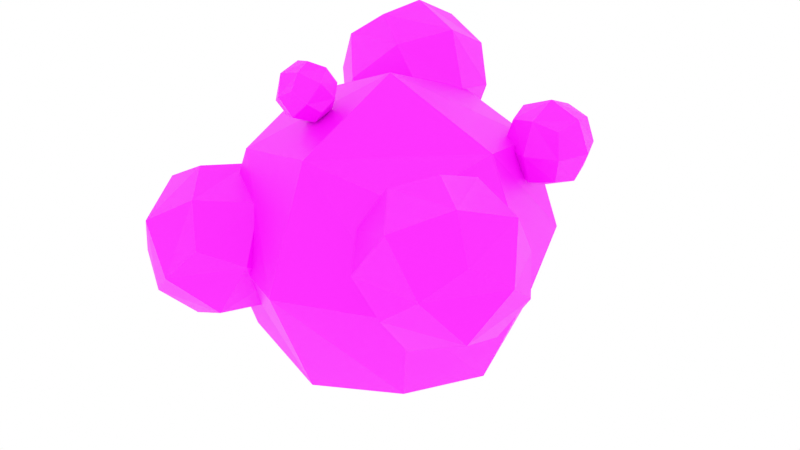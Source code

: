 # Source: butterfly-weed.blend  (saved by Blender 2.92.15; exported with 4.5.12 LTS)
import bpy
from mathutils import Matrix  # noqa: F401  (used for matrix-valued properties, if any)

bpy.ops.wm.read_factory_settings(use_empty=True)
scene = bpy.context.scene
scene.name = 'Scene'

# ---- collections
col_collection = bpy.data.collections.new('Collection'); scene.collection.children.link(col_collection)

# ---- images (referenced by path relative to the original .blend; pixels are not part of the script)
import os
ASSET_DIR = os.environ.get("B2B_ASSET_DIR", "")  # directory of the original .blend (textures are referenced by path, not embedded)
HERE = os.path.dirname(os.path.abspath(__file__))  # packed textures are extracted next to this script under _unpacked/

def load_image(name, relpath, width, height, colorspace="sRGB"):
    """Load a texture the original file referenced (path relative to the .blend, or extracted next to this script)."""
    p = next((c for c in (os.path.join(HERE, relpath), os.path.join(ASSET_DIR, relpath)) if relpath and os.path.exists(c)), "")
    if p:
        img = bpy.data.images.load(p, check_existing=True)
        img.name = name
    else:  # same state as the original file: an image datablock whose file is absent (Cycles renders it pink)
        img = bpy.data.images.new(name, width, height)
        img.source = "FILE"
        img.filepath = "//" + (relpath or name)
    img.colorspace_settings.name = colorspace
    return img
img_butterfly_weed_png = load_image('butterfly-weed.png', 'butterfly-weed.png', 1024, 1024, 'sRGB')

# ---- materials (node trees are filled in below, after node groups)
mat_butterfly_weed = bpy.data.materials.new('Butterfly weed')

# ---- material node trees
mat_butterfly_weed.use_nodes = True; mat_butterfly_weed.node_tree.nodes.clear()
_N = mat_butterfly_weed.node_tree.nodes; _L = mat_butterfly_weed.node_tree.links
n0 = _N.new('ShaderNodeBsdfPrincipled'); n0.name = 'Principled BSDF'; n0.location = (10, 300)
n0.distribution = 'GGX'
n0.subsurface_method = 'BURLEY'
n0.inputs[3].default_value = 1.45
n0.inputs[27].default_value = (0.0, 0.0, 0.0, 1.0)
n0.inputs[28].default_value = 1.0
n1 = _N.new('ShaderNodeOutputMaterial'); n1.name = 'Material Output'; n1.location = (300, 300)
n2 = _N.new('ShaderNodeTexNoise'); n2.name = 'Noise Texture'; n2.location = (-478, 155)
n2.noise_dimensions = '2D'
n2.inputs[2].default_value = 36.6
n2.inputs[4].default_value = 1.0
n3 = _N.new('ShaderNodeTexCoord'); n3.name = 'Texture Coordinate'; n3.location = (-978, 173)
n4 = _N.new('ShaderNodeMapping'); n4.name = 'Mapping'; n4.location = (-768, 190)
n4.width = 240
n5 = _N.new('ShaderNodeValToRGB'); n5.name = 'ColorRamp'; n5.location = (-296, 249)
n5.color_ramp.interpolation = 'CONSTANT'
while len(n5.color_ramp.elements) > 1: n5.color_ramp.elements.remove(n5.color_ramp.elements[-1])
n5.color_ramp.elements[0].position = 0.4182; n5.color_ramp.elements[0].color = (0.1002, 0.2989, 0.09701, 1.0)
_e = n5.color_ramp.elements.new(0.5591); _e.color = (1.0, 0.1025, 0.001377, 1.0)
n6 = _N.new('ShaderNodeTexImage'); n6.name = 'Image Texture'; n6.location = (-309, -112)
n6.image = img_butterfly_weed_png
_L.new(n0.outputs[0], n1.inputs[0])
_L.new(n4.outputs[0], n2.inputs[0])
_L.new(n2.outputs[0], n5.inputs[0])
_L.new(n3.outputs[2], n4.inputs[0])
_L.new(n6.outputs[0], n0.inputs[0])
n1.is_active_output = True

# ---- world
world_world = bpy.data.worlds.new('World'); scene.world = world_world
world_world.use_nodes = True; world_world.node_tree.nodes.clear()
_N = world_world.node_tree.nodes; _L = world_world.node_tree.links
n0 = _N.new('ShaderNodeOutputWorld'); n0.name = 'World Output'; n0.location = (300, 300)
n1 = _N.new('ShaderNodeBackground'); n1.name = 'Background'; n1.location = (10, 300)
n1.inputs[0].default_value = (1.0, 1.0, 1.0, 1.0)
_L.new(n1.outputs[0], n0.inputs[0])
n0.is_active_output = True
world_world.color = (0.05088, 0.05088, 0.05088)
world_world.use_sun_shadow = False
world_world.sun_shadow_jitter_overblur = 0.0

# ---- meshes
me_cube_001 = bpy.data.meshes.new('Cube.001')
me_cube_001.from_pydata([(-0.2807, -0.2807, 0.2193), (-0.2807, -0.2807, 0.7807), (-0.2807, 0.2807, 0.2193), (-0.2807, 0.2807, 0.7807), (0.2807, -0.2807, 0.2193), (0.2807, -0.2807, 0.7807), (0.2807, 0.2807, 0.2193), (0.2807, 0.2807, 0.7807), (-0.3438, 1.154e-09, 0.1562), (-0.3438, -0.3438, 0.5), (-0.3438, 1.154e-09, 0.8438), (-0.3438, 0.3438, 0.5), (2.212e-09, 0.3438, 0.1562), (2.212e-09, 0.3438, 0.8438), (0.3438, 0.3438, 0.5), (0.3438, 1.154e-09, 0.1562), (0.3438, 1.154e-09, 0.8438), (0.3438, -0.3438, 0.5), (2.212e-09, -0.3438, 0.1562), (2.212e-09, -0.3438, 0.8438), (2.212e-09, 1.154e-09, 0.9862), (2.212e-09, 1.154e-09, 0.01381), (2.212e-09, -0.4862, 0.5), (0.4862, 1.154e-09, 0.5), (2.212e-09, 0.4862, 0.5), (-0.4862, 1.154e-09, 0.5), (-0.2249, 0.1897, 0.6728), (-0.4193, 0.2657, 0.8376), (-0.1642, 0.4446, 0.6267), (-0.3587, 0.5207, 0.7915), (-0.05371, 0.1858, 0.8765), (-0.2482, 0.2619, 1.041), (0.006918, 0.4407, 0.8304), (-0.1876, 0.5168, 0.9952), (-0.1919, 0.309, 0.6083), (-0.3481, 0.1995, 0.7375), (-0.4301, 0.4022, 0.8102), (-0.2739, 0.5117, 0.681), (-0.04999, 0.4628, 0.7048), (-0.2882, 0.5559, 0.9067), (-0.06428, 0.507, 0.9305), (0.01769, 0.3043, 0.8578), (-0.2205, 0.3975, 1.06), (-0.1385, 0.1948, 0.987), (-0.1242, 0.1505, 0.7613), (-0.3624, 0.2437, 0.9632), (-0.3746, 0.4191, 0.9768), (-0.03778, 0.2873, 0.6912), (-0.2587, 0.1325, 0.8739), (-0.058, 0.3499, 1.01), (-0.1537, 0.574, 0.7941), (-0.3544, 0.3566, 0.6576), (0.2296, -0.1484, 0.5577), (0.1919, -0.3569, 0.7186), (0.4126, -0.05224, 0.7251), (0.375, -0.2608, 0.886), (0.4189, -0.2828, 0.4278), (0.3813, -0.4913, 0.5887), (0.602, -0.1866, 0.5953), (0.5644, -0.3951, 0.7562), (0.304, -0.06179, 0.6379), (0.1689, -0.2484, 0.6339), (0.258, -0.3172, 0.835), (0.3931, -0.1306, 0.839), (0.5321, -0.08518, 0.6609), (0.486, -0.3406, 0.858), (0.625, -0.2952, 0.6799), (0.536, -0.2264, 0.4789), (0.4899, -0.4818, 0.6759), (0.4008, -0.413, 0.4749), (0.3079, -0.203, 0.4559), (0.2618, -0.4584, 0.6529), (0.3644, -0.4524, 0.7963), (0.4295, -0.09118, 0.5176), (0.2384, -0.3551, 0.5119), (0.561, -0.3881, 0.5445), (0.5555, -0.1885, 0.8019), (0.233, -0.1554, 0.7694), (-0.2928, -0.3166, 0.2838), (-0.4096, -0.5283, 0.3948), (-0.4413, -0.1555, 0.4347), (-0.5581, -0.3672, 0.5458), (-0.1055, -0.3208, 0.4726), (-0.2222, -0.5325, 0.5837), (-0.254, -0.1597, 0.6236), (-0.3708, -0.3714, 0.7347), (-0.375, -0.2117, 0.3255), (-0.3556, -0.44, 0.3011), (-0.518, -0.471, 0.4616), (-0.5375, -0.2427, 0.486), (-0.3512, -0.1157, 0.5336), (-0.4943, -0.375, 0.6697), (-0.308, -0.2479, 0.7173), (-0.1456, -0.2169, 0.5569), (-0.2886, -0.4762, 0.6929), (-0.1261, -0.4452, 0.5325), (-0.1693, -0.313, 0.3488), (-0.3124, -0.5723, 0.4848), (-0.4329, -0.5273, 0.6054), (-0.2307, -0.1606, 0.413), (-0.2032, -0.4835, 0.3785), (-0.1696, -0.3476, 0.6728), (-0.4604, -0.2044, 0.6399), (-0.494, -0.3403, 0.3456), (0.2794, 0.183, 0.7219), (0.2794, 0.183, 0.8668), (0.2794, 0.3279, 0.7219), (0.2794, 0.3279, 0.8668), (0.4243, 0.183, 0.7219), (0.4243, 0.183, 0.8668), (0.4243, 0.3279, 0.7219), (0.4243, 0.3279, 0.8668), (0.2631, 0.2554, 0.7056), (0.2631, 0.1667, 0.7943), (0.2631, 0.2554, 0.8831), (0.2631, 0.3441, 0.7943), (0.3518, 0.3441, 0.7056), (0.3518, 0.3441, 0.8831), (0.4406, 0.3441, 0.7943), (0.4406, 0.2554, 0.7056), (0.4406, 0.2554, 0.8831), (0.4406, 0.1667, 0.7943), (0.3518, 0.1667, 0.7056), (0.3518, 0.1667, 0.8831), (0.3518, 0.2554, 0.9198), (0.3518, 0.2554, 0.6689), (0.3518, 0.13, 0.7943), (0.4773, 0.2554, 0.7943), (0.3518, 0.3809, 0.7943), (0.2264, 0.2554, 0.7943), (-0.1913, -0.2448, 0.9314), (-0.109, -0.2659, 0.982), (-0.2067, -0.1659, 0.9891), (-0.1244, -0.187, 1.04), (-0.1387, -0.1889, 0.869), (-0.05635, -0.21, 0.9197), (-0.154, -0.11, 0.9268), (-0.07169, -0.1311, 0.9774), (-0.2142, -0.2093, 0.9616), (-0.1544, -0.2705, 0.9572), (-0.1134, -0.2351, 1.024), (-0.1732, -0.1739, 1.028), (-0.1913, -0.1268, 0.9587), (-0.09051, -0.1526, 1.021), (-0.1087, -0.1054, 0.9516), (-0.1497, -0.1408, 0.8852), (-0.04885, -0.1666, 0.9472), (-0.08987, -0.202, 0.8809), (-0.1725, -0.2233, 0.888), (-0.07172, -0.2491, 0.9501), (-0.06023, -0.2062, 0.9983), (-0.2028, -0.1697, 0.9105), (-0.1182, -0.2562, 0.9044), (-0.0859, -0.1395, 0.9004), (-0.1448, -0.1197, 1.004), (-0.1771, -0.2364, 1.008)], [], [(25, 10, 3, 11), (24, 13, 7, 14), (23, 16, 5, 17), (22, 19, 1, 9), (21, 15, 4, 18), (20, 10, 1, 19), (16, 20, 19, 5), (7, 13, 20, 16), (13, 3, 10, 20), (8, 21, 18, 0), (2, 12, 21, 8), (12, 6, 15, 21), (18, 22, 9, 0), (4, 17, 22, 18), (17, 5, 19, 22), (15, 23, 17, 4), (6, 14, 23, 15), (14, 7, 16, 23), (12, 24, 14, 6), (2, 11, 24, 12), (11, 3, 13, 24), (8, 25, 11, 2), (0, 9, 25, 8), (9, 1, 10, 25), (51, 36, 29, 37), (50, 39, 33, 40), (49, 42, 31, 43), (48, 45, 27, 35), (47, 41, 30, 44), (46, 36, 27, 45), (42, 46, 45, 31), (33, 39, 46, 42), (39, 29, 36, 46), (34, 47, 44, 26), (28, 38, 47, 34), (38, 32, 41, 47), (44, 48, 35, 26), (30, 43, 48, 44), (43, 31, 45, 48), (41, 49, 43, 30), (32, 40, 49, 41), (40, 33, 42, 49), (38, 50, 40, 32), (28, 37, 50, 38), (37, 29, 39, 50), (34, 51, 37, 28), (26, 35, 51, 34), (35, 27, 36, 51), (77, 62, 55, 63), (76, 65, 59, 66), (75, 68, 57, 69), (74, 71, 53, 61), (73, 67, 56, 70), (72, 62, 53, 71), (68, 72, 71, 57), (59, 65, 72, 68), (65, 55, 62, 72), (60, 73, 70, 52), (54, 64, 73, 60), (64, 58, 67, 73), (70, 74, 61, 52), (56, 69, 74, 70), (69, 57, 71, 74), (67, 75, 69, 56), (58, 66, 75, 67), (66, 59, 68, 75), (64, 76, 66, 58), (54, 63, 76, 64), (63, 55, 65, 76), (60, 77, 63, 54), (52, 61, 77, 60), (61, 53, 62, 77), (103, 88, 81, 89), (102, 91, 85, 92), (101, 94, 83, 95), (100, 97, 79, 87), (99, 93, 82, 96), (98, 88, 79, 97), (94, 98, 97, 83), (85, 91, 98, 94), (91, 81, 88, 98), (86, 99, 96, 78), (80, 90, 99, 86), (90, 84, 93, 99), (96, 100, 87, 78), (82, 95, 100, 96), (95, 83, 97, 100), (93, 101, 95, 82), (84, 92, 101, 93), (92, 85, 94, 101), (90, 102, 92, 84), (80, 89, 102, 90), (89, 81, 91, 102), (86, 103, 89, 80), (78, 87, 103, 86), (87, 79, 88, 103), (129, 114, 107, 115), (128, 117, 111, 118), (127, 120, 109, 121), (126, 123, 105, 113), (125, 119, 108, 122), (124, 114, 105, 123), (120, 124, 123, 109), (111, 117, 124, 120), (117, 107, 114, 124), (112, 125, 122, 104), (106, 116, 125, 112), (116, 110, 119, 125), (122, 126, 113, 104), (108, 121, 126, 122), (121, 109, 123, 126), (119, 127, 121, 108), (110, 118, 127, 119), (118, 111, 120, 127), (116, 128, 118, 110), (106, 115, 128, 116), (115, 107, 117, 128), (112, 129, 115, 106), (104, 113, 129, 112), (113, 105, 114, 129), (155, 140, 133, 141), (154, 143, 137, 144), (153, 146, 135, 147), (152, 149, 131, 139), (151, 145, 134, 148), (150, 140, 131, 149), (146, 150, 149, 135), (137, 143, 150, 146), (143, 133, 140, 150), (138, 151, 148, 130), (132, 142, 151, 138), (142, 136, 145, 151), (148, 152, 139, 130), (134, 147, 152, 148), (147, 135, 149, 152), (145, 153, 147, 134), (136, 144, 153, 145), (144, 137, 146, 153), (142, 154, 144, 136), (132, 141, 154, 142), (141, 133, 143, 154), (138, 155, 141, 132), (130, 139, 155, 138), (139, 131, 140, 155)])
_uv = me_cube_001.uv_layers.new(name='UVMap')
_uv.uv.foreach_set('vector', [0.1131, 0.5618, 0.2532, 0.5269, 0.2584, 0.6182, 0.1541, 0.6605, 0.7625, 0.4481, 0.6199, 0.4243, 0.6502, 0.319, 0.7625, 0.313, 0.5964, 0.04897, 0.5571, 0.1458, 0.4626, 0.08147, 0.4628, 0.0, 0.1204, 0.313, 0.2584, 0.351, 0.2135, 0.4201, 0.09915, 0.4178, 0.5168, 0.7454, 0.5447, 0.6052, 0.6143, 0.6189, 0.6199, 0.7288, 0.4626, 0.2552, 0.3684, 0.313, 0.3085, 0.218, 0.3682, 0.1458, 0.5571, 0.1458, 0.4626, 0.2552, 0.3682, 0.1458, 0.4626, 0.08147, 0.617, 0.218, 0.5573, 0.313, 0.4626, 0.2552, 0.5571, 0.1458, 0.6199, 0.4243, 0.6143, 0.5341, 0.5447, 0.5479, 0.5168, 0.4076, 0.05992, 0.1458, 0.1544, 0.2552, 0.05975, 0.313, 0.0, 0.218, 0.1544, 0.08147, 0.2488, 0.1458, 0.1544, 0.2552, 0.05992, 0.1458, 0.2488, 0.1458, 0.3085, 0.218, 0.2487, 0.313, 0.1544, 0.2552, 0.6199, 0.7288, 0.7625, 0.7049, 0.7625, 0.84, 0.6502, 0.8341, 0.6143, 0.6189, 0.7184, 0.5765, 0.7625, 0.7049, 0.6199, 0.7288, 0.4628, 0.0, 0.4626, 0.08147, 0.3682, 0.1458, 0.3292, 0.04897, 0.5116, 0.4465, 0.3715, 0.4117, 0.4124, 0.313, 0.5168, 0.3553, 0.4719, 0.5534, 0.3575, 0.5556, 0.3715, 0.4117, 0.5116, 0.4465, 0.3575, 0.5556, 0.2652, 0.5334, 0.2584, 0.4221, 0.3715, 0.4117, 0.5168, 0.6225, 0.3788, 0.6605, 0.3575, 0.5556, 0.4719, 0.5534, 0.1544, 0.08147, 0.1542, 0.0, 0.2878, 0.04897, 0.2488, 0.1458, 0.7184, 0.5765, 0.6143, 0.5341, 0.6199, 0.4243, 0.7625, 0.4481, 0.05992, 0.1458, 0.0206, 0.04897, 0.1542, 0.0, 0.1544, 0.08147, 0.006802, 0.4401, 0.09915, 0.4178, 0.1131, 0.5618, 0.0, 0.5514, 0.09915, 0.4178, 0.2135, 0.4201, 0.2532, 0.5269, 0.1131, 0.5618, 0.3398, 0.7784, 0.4062, 0.7618, 0.4087, 0.8051, 0.3592, 0.8251, 0.6332, 0.9041, 0.5656, 0.8928, 0.58, 0.8429, 0.6332, 0.84, 0.7535, 0.02321, 0.7348, 0.0691, 0.6901, 0.03861, 0.6901, 0.0, 0.3433, 0.6605, 0.4087, 0.6785, 0.3874, 0.7112, 0.3332, 0.7102, 0.6332, 0.9201, 0.6464, 0.8536, 0.6794, 0.8601, 0.6821, 0.9122, 0.6901, 0.1209, 0.6454, 0.1483, 0.617, 0.1033, 0.6453, 0.0691, 0.7348, 0.0691, 0.6901, 0.1209, 0.6453, 0.0691, 0.6901, 0.03861, 0.7632, 0.1033, 0.7349, 0.1483, 0.6901, 0.1209, 0.7348, 0.0691, 0.5656, 0.8928, 0.563, 0.9448, 0.53, 0.9514, 0.5168, 0.8849, 0.6454, 0.2174, 0.6902, 0.2693, 0.6454, 0.2967, 0.617, 0.2516, 0.6902, 0.187, 0.735, 0.2174, 0.6902, 0.2693, 0.6454, 0.2174, 0.735, 0.2174, 0.7632, 0.2516, 0.7349, 0.2967, 0.6902, 0.2693, 0.6821, 0.9122, 0.7497, 0.9009, 0.7497, 0.9649, 0.6965, 0.9621, 0.6794, 0.8601, 0.7288, 0.84, 0.7497, 0.9009, 0.6821, 0.9122, 0.6901, 0.0, 0.6901, 0.03861, 0.6453, 0.0691, 0.6269, 0.02321, 0.8825, 0.3763, 0.8161, 0.3598, 0.8355, 0.313, 0.8849, 0.333, 0.8637, 0.4269, 0.8095, 0.428, 0.8161, 0.3598, 0.8825, 0.3763, 0.8095, 0.428, 0.7657, 0.4174, 0.7625, 0.3647, 0.8161, 0.3598, 0.8849, 0.4597, 0.8195, 0.4777, 0.8095, 0.428, 0.8637, 0.4269, 0.6902, 0.187, 0.6901, 0.1483, 0.7534, 0.1715, 0.735, 0.2174, 0.6123, 0.9649, 0.563, 0.9448, 0.5656, 0.8928, 0.6332, 0.9041, 0.6454, 0.2174, 0.6268, 0.1715, 0.6901, 0.1483, 0.6902, 0.187, 0.2894, 0.7207, 0.3332, 0.7102, 0.3398, 0.7784, 0.2862, 0.7734, 0.3332, 0.7102, 0.3874, 0.7112, 0.4062, 0.7618, 0.3398, 0.7784, 0.8889, 0.5487, 0.8991, 0.5972, 0.8606, 0.6235, 0.8395, 0.5921, 0.7632, 0.1904, 0.825, 0.1912, 0.826, 0.2424, 0.7829, 0.2531, 0.8889, 0.6983, 0.8395, 0.7441, 0.812, 0.7005, 0.8395, 0.6548, 0.2862, 0.8628, 0.3413, 0.8294, 0.356, 0.8787, 0.3216, 0.9167, 0.7632, 0.06386, 0.7808, 0.0, 0.8271, 0.01249, 0.8279, 0.06467, 0.407, 0.8251, 0.407, 0.8901, 0.356, 0.8787, 0.3413, 0.8294, 0.8395, 0.7441, 0.7799, 0.7605, 0.7625, 0.6988, 0.812, 0.7005, 0.826, 0.2424, 0.825, 0.1912, 0.8897, 0.1904, 0.8723, 0.2531, 0.825, 0.1912, 0.8258, 0.1391, 0.8721, 0.1266, 0.8897, 0.1904, 0.7806, 0.1266, 0.7632, 0.06386, 0.8279, 0.06467, 0.8269, 0.1158, 0.812, 0.5464, 0.7625, 0.5481, 0.7799, 0.4865, 0.8395, 0.5028, 0.177, 0.9253, 0.1917, 0.8761, 0.2428, 0.8646, 0.2428, 0.9296, 0.8279, 0.06467, 0.8897, 0.06386, 0.87, 0.1266, 0.8269, 0.1158, 0.8271, 0.01249, 0.8702, 0.0, 0.8897, 0.06386, 0.8279, 0.06467, 0.8395, 0.6548, 0.812, 0.7005, 0.7625, 0.6988, 0.7799, 0.6342, 0.8991, 0.6498, 0.8889, 0.6983, 0.8395, 0.6548, 0.8606, 0.6235, 0.1917, 0.8761, 0.1573, 0.838, 0.2149, 0.8061, 0.2428, 0.8646, 0.8991, 0.7391, 0.8606, 0.7693, 0.8395, 0.7441, 0.8889, 0.6983, 0.177, 0.9253, 0.1219, 0.8919, 0.1573, 0.838, 0.1917, 0.8761, 0.812, 0.5464, 0.8395, 0.5921, 0.7799, 0.6127, 0.7625, 0.5481, 0.7827, 0.1266, 0.8258, 0.1391, 0.825, 0.1912, 0.7632, 0.1904, 0.8395, 0.5028, 0.8889, 0.5487, 0.8395, 0.5921, 0.812, 0.5464, 0.8606, 0.4777, 0.8991, 0.5079, 0.8889, 0.5487, 0.8395, 0.5028, 0.3216, 0.9167, 0.356, 0.8787, 0.407, 0.8901, 0.3792, 0.9487, 0.8844, 0.8074, 0.9318, 0.7789, 0.946, 0.8305, 0.9181, 0.8644, 0.06531, 0.7857, 0.0313, 0.8061, 0.0, 0.7632, 0.02034, 0.7341, 0.1219, 0.8666, 0.05396, 0.8634, 0.06007, 0.8141, 0.1111, 0.8061, 0.2209, 0.7857, 0.1782, 0.7341, 0.2236, 0.7045, 0.2659, 0.7341, 1.0, 0.4339, 0.9323, 0.4242, 0.9465, 0.3727, 1.0, 0.3657, 0.1519, 0.6815, 0.2171, 0.6605, 0.2236, 0.7045, 0.1782, 0.7341, 0.05396, 0.8634, 0.0, 0.8666, 0.02492, 0.8061, 0.06007, 0.8141, 0.05664, 0.9167, 0.02071, 0.9317, 0.0, 0.8666, 0.05396, 0.8634, 0.9995, 0.8374, 0.946, 0.8305, 0.9318, 0.7789, 0.9995, 0.7693, 0.8164, 0.8376, 0.7625, 0.8344, 0.7832, 0.7693, 0.8191, 0.7843, 0.8225, 0.8869, 0.7874, 0.8949, 0.7625, 0.8344, 0.8164, 0.8376, 0.108, 0.7341, 0.06261, 0.7045, 0.06912, 0.6605, 0.1343, 0.6815, 0.2549, 0.8061, 0.2209, 0.7857, 0.2659, 0.7341, 0.2862, 0.7632, 0.9465, 0.3727, 0.9186, 0.3387, 0.9807, 0.313, 1.0, 0.3657, 0.1673, 0.8061, 0.1431, 0.7632, 0.1782, 0.7341, 0.2209, 0.7857, 0.9323, 0.4242, 0.8849, 0.3957, 0.9186, 0.3387, 0.9465, 0.3727, 0.06261, 0.7045, 0.02034, 0.7341, 0.01036, 0.6815, 0.06912, 0.6605, 0.1069, 0.9317, 0.05664, 0.9167, 0.05396, 0.8634, 0.1219, 0.8666, 0.108, 0.7341, 0.06531, 0.7857, 0.02034, 0.7341, 0.06261, 0.7045, 0.1431, 0.7632, 0.1189, 0.8061, 0.06531, 0.7857, 0.108, 0.7341, 0.9181, 0.8644, 0.946, 0.8305, 0.9995, 0.8374, 0.9802, 0.8902, 0.8164, 0.8376, 0.8844, 0.8344, 0.8736, 0.8949, 0.8225, 0.8869, 0.8191, 0.7843, 0.8694, 0.7693, 0.8844, 0.8344, 0.8164, 0.8376, 0.2659, 0.7341, 0.2236, 0.7045, 0.2171, 0.6605, 0.2758, 0.6815, 0.4378, 0.8862, 0.474, 0.8772, 0.4753, 0.9007, 0.4484, 0.9117, 0.9531, 0.1245, 0.9163, 0.1184, 0.9241, 0.0912, 0.9531, 0.08966, 0.483, 0.7539, 0.4728, 0.7789, 0.4484, 0.7623, 0.4485, 0.7412, 0.4397, 0.822, 0.4753, 0.8318, 0.4638, 0.8496, 0.4342, 0.849, 0.8897, 0.2012, 0.8969, 0.1651, 0.9148, 0.1686, 0.9163, 0.1969, 0.4484, 0.8071, 0.4241, 0.822, 0.4087, 0.7975, 0.4241, 0.7789, 0.4728, 0.7789, 0.4484, 0.8071, 0.4241, 0.7789, 0.4484, 0.7623, 0.4883, 0.7975, 0.4728, 0.822, 0.4484, 0.8071, 0.4728, 0.7789, 0.9163, 0.1184, 0.9148, 0.1467, 0.8969, 0.1503, 0.8897, 0.1141, 0.4241, 0.6981, 0.4485, 0.7263, 0.4241, 0.7412, 0.4087, 0.7167, 0.4485, 0.6815, 0.4729, 0.6981, 0.4485, 0.7263, 0.4241, 0.6981, 0.4729, 0.6981, 0.4883, 0.7167, 0.4728, 0.7412, 0.4485, 0.7263, 0.9163, 0.1969, 0.9531, 0.1908, 0.9531, 0.2257, 0.9241, 0.2241, 0.9148, 0.1686, 0.9417, 0.1577, 0.9531, 0.1908, 0.9163, 0.1969, 0.4485, 0.7412, 0.4484, 0.7623, 0.4241, 0.7789, 0.414, 0.7539, 0.955, 0.03446, 0.9189, 0.02547, 0.9294, 0.0, 0.9563, 0.01091, 0.9448, 0.06203, 0.9153, 0.06261, 0.9189, 0.02547, 0.955, 0.03446, 0.9153, 0.06261, 0.8914, 0.05687, 0.8897, 0.02815, 0.9189, 0.02547, 0.9563, 0.07985, 0.9207, 0.08966, 0.9153, 0.06261, 0.9448, 0.06203, 0.4485, 0.6815, 0.4485, 0.6605, 0.4829, 0.6731, 0.4729, 0.6981, 0.9417, 0.1577, 0.9148, 0.1467, 0.9163, 0.1184, 0.9531, 0.1245, 0.4241, 0.6981, 0.414, 0.6731, 0.4485, 0.6605, 0.4485, 0.6815, 0.4104, 0.8548, 0.4342, 0.849, 0.4378, 0.8862, 0.4087, 0.8835, 0.4342, 0.849, 0.4638, 0.8496, 0.474, 0.8772, 0.4378, 0.8862, 0.9096, 0.2695, 0.9343, 0.2634, 0.9352, 0.2794, 0.9168, 0.2869, 0.286, 0.8763, 0.2609, 0.8721, 0.2663, 0.8535, 0.286, 0.8525, 0.8683, 0.2618, 0.8614, 0.2788, 0.8448, 0.2675, 0.8448, 0.2531, 0.9109, 0.2257, 0.9352, 0.2324, 0.9273, 0.2445, 0.9071, 0.2441, 0.2428, 0.8358, 0.2477, 0.8111, 0.2599, 0.8135, 0.2609, 0.8329, 0.8448, 0.2981, 0.8282, 0.3083, 0.8176, 0.2915, 0.8281, 0.2788, 0.8614, 0.2788, 0.8448, 0.2981, 0.8281, 0.2788, 0.8448, 0.2675, 0.872, 0.2915, 0.8614, 0.3083, 0.8448, 0.2981, 0.8614, 0.2788, 0.2609, 0.8721, 0.2599, 0.8914, 0.2477, 0.8939, 0.2428, 0.8692, 0.7738, 0.2788, 0.7905, 0.2981, 0.7738, 0.3083, 0.7632, 0.2915, 0.7905, 0.2675, 0.8071, 0.2788, 0.7905, 0.2981, 0.7738, 0.2788, 0.8071, 0.2788, 0.8176, 0.2915, 0.8071, 0.3083, 0.7905, 0.2981, 0.2609, 0.8329, 0.286, 0.8287, 0.286, 0.8525, 0.2663, 0.8514, 0.2599, 0.8135, 0.2783, 0.8061, 0.286, 0.8287, 0.2609, 0.8329, 0.8448, 0.2531, 0.8448, 0.2675, 0.8281, 0.2788, 0.8213, 0.2618, 0.9437, 0.5012, 0.919, 0.4951, 0.9262, 0.4777, 0.9446, 0.4851, 0.9367, 0.52, 0.9165, 0.5204, 0.919, 0.4951, 0.9437, 0.5012, 0.9165, 0.5204, 0.9003, 0.5165, 0.8991, 0.4969, 0.919, 0.4951, 0.9446, 0.5322, 0.9203, 0.5389, 0.9165, 0.5204, 0.9367, 0.52, 0.7905, 0.2675, 0.7904, 0.2531, 0.814, 0.2618, 0.8071, 0.2788, 0.2783, 0.8989, 0.2599, 0.8914, 0.2609, 0.8721, 0.286, 0.8763, 0.7738, 0.2788, 0.7669, 0.2618, 0.7904, 0.2531, 0.7905, 0.2675, 0.8909, 0.248, 0.9071, 0.2441, 0.9096, 0.2695, 0.8897, 0.2677, 0.9071, 0.2441, 0.9273, 0.2445, 0.9343, 0.2634, 0.9096, 0.2695])
me_cube_001.materials.append(mat_butterfly_weed)
me_cube_001.use_remesh_fix_poles = True
me_cube_001.use_remesh_preserve_attributes = False
me_cube_001.use_mirror_vertex_groups = False
me_cube_001.update()

# ---- objects
ob_butterfly_weed = bpy.data.objects.new('butterfly weed', me_cube_001)

# ---- transforms, parenting, visibility, modifiers, constraints
ob_butterfly_weed.location = (0.0, 0.0, 0.0)
ob_butterfly_weed.lineart.crease_threshold = 0.0

# ---- collection membership
col_collection.objects.link(ob_butterfly_weed)

# ---- scene / render settings (as saved in the file)
scene.frame_start = 1; scene.frame_end = 250; scene.frame_set(1)
scene.render.engine = 'CYCLES'
scene.cycles.use_denoising = False
scene.cycles.samples = 128
scene.cycles.sampling_pattern = 'TABULATED_SOBOL'
scene.cycles.use_adaptive_sampling = False
scene.cycles.use_light_tree = False
scene.view_settings.view_transform = 'Standard'
bpy.context.view_layer.update()

# ---- added for rendering (the .blend has no active camera): camera
cam_auto = bpy.data.cameras.new('AutoCamera')
cam_auto.lens = 50.0
cam_auto.sensor_width = 36.0
cam_auto.clip_end = 1000.0
ob_auto_camera = bpy.data.objects.new('AutoCamera', cam_auto)
scene.collection.objects.link(ob_auto_camera)
ob_auto_camera.location = (1.83888, -2.16563, 1.98108)
ob_auto_camera.rotation_euler = (1.09748, -7.21219e-08, 0.694738)
scene.camera = ob_auto_camera
bpy.context.view_layer.update()
